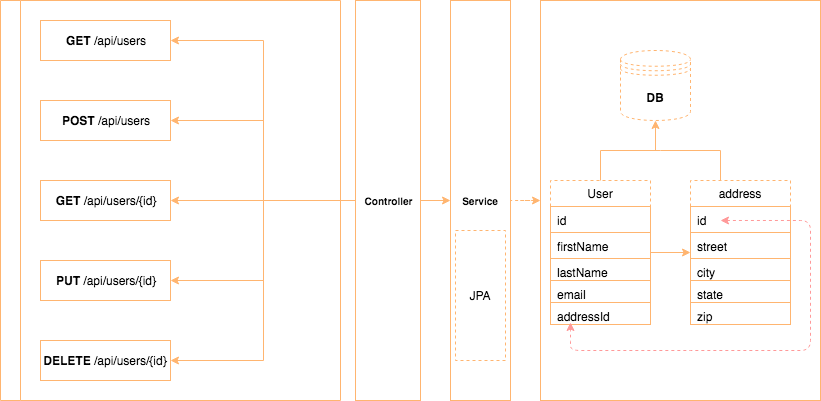

The diagram above was exported from draw.io. Its source (the exported page's mxGraphModel, read from the mxfile embedded in the PNG):
<mxGraphModel dx="1186" dy="612" grid="1" gridSize="10" guides="1" tooltips="1" connect="1" arrows="1" fold="1" page="1" pageScale="1" pageWidth="850" pageHeight="1100" math="0" shadow="0">
  <root>
    <mxCell id="0" />
    <mxCell id="1" parent="0" />
    <mxCell id="ga4mlKfYS3bTVSN39Dl5-74" value="" style="edgeStyle=orthogonalEdgeStyle;rounded=0;orthogonalLoop=1;jettySize=auto;html=1;dashed=1;endArrow=none;endFill=0;strokeColor=#FFB570;startArrow=classic;startFill=1;" edge="1" parent="1" source="ga4mlKfYS3bTVSN39Dl5-73" target="ga4mlKfYS3bTVSN39Dl5-39">
      <mxGeometry relative="1" as="geometry" />
    </mxCell>
    <mxCell id="ga4mlKfYS3bTVSN39Dl5-73" value="" style="rounded=0;whiteSpace=wrap;html=1;strokeColor=#FFB570;" vertex="1" parent="1">
      <mxGeometry x="550" y="95" width="280" height="400" as="geometry" />
    </mxCell>
    <mxCell id="ga4mlKfYS3bTVSN39Dl5-25" value="" style="swimlane;html=1;startSize=20;horizontal=0;childLayout=treeLayout;horizontalTree=1;resizable=0;containerType=tree;strokeColor=#FFB570;" vertex="1" parent="1">
      <mxGeometry x="10" y="95" width="340" height="400" as="geometry" />
    </mxCell>
    <mxCell id="ga4mlKfYS3bTVSN39Dl5-27" value="&lt;b&gt;GET&lt;/b&gt; /api/users" style="whiteSpace=wrap;html=1;strokeColor=#FFB570;" vertex="1" parent="ga4mlKfYS3bTVSN39Dl5-25">
      <mxGeometry x="40" y="20" width="130" height="40" as="geometry" />
    </mxCell>
    <mxCell id="ga4mlKfYS3bTVSN39Dl5-30" value="&lt;b&gt;POST&lt;/b&gt; /api/users" style="whiteSpace=wrap;html=1;strokeColor=#FFB570;" vertex="1" parent="ga4mlKfYS3bTVSN39Dl5-25">
      <mxGeometry x="40" y="100" width="130" height="40" as="geometry" />
    </mxCell>
    <mxCell id="ga4mlKfYS3bTVSN39Dl5-32" value="&lt;b&gt;GET&lt;/b&gt; /api/users/{id}" style="whiteSpace=wrap;html=1;strokeColor=#FFB570;" vertex="1" parent="ga4mlKfYS3bTVSN39Dl5-25">
      <mxGeometry x="40" y="180" width="130" height="40" as="geometry" />
    </mxCell>
    <mxCell id="ga4mlKfYS3bTVSN39Dl5-34" value="&lt;b&gt;PUT&lt;/b&gt; /api/users/{id}" style="whiteSpace=wrap;html=1;strokeColor=#FFB570;" vertex="1" parent="ga4mlKfYS3bTVSN39Dl5-25">
      <mxGeometry x="40" y="260" width="130" height="40" as="geometry" />
    </mxCell>
    <mxCell id="ga4mlKfYS3bTVSN39Dl5-36" value="&lt;b&gt;DELETE&lt;/b&gt; /api/users/{id}" style="whiteSpace=wrap;html=1;strokeColor=#FFB570;" vertex="1" parent="ga4mlKfYS3bTVSN39Dl5-25">
      <mxGeometry x="40" y="340" width="130" height="40" as="geometry" />
    </mxCell>
    <mxCell id="ga4mlKfYS3bTVSN39Dl5-40" value="" style="edgeStyle=orthogonalEdgeStyle;rounded=0;orthogonalLoop=1;jettySize=auto;html=1;strokeColor=#FFB570;" edge="1" parent="1" source="ga4mlKfYS3bTVSN39Dl5-26" target="ga4mlKfYS3bTVSN39Dl5-39">
      <mxGeometry relative="1" as="geometry" />
    </mxCell>
    <mxCell id="ga4mlKfYS3bTVSN39Dl5-26" value="&lt;b&gt;&lt;font style=&quot;font-size: 10px&quot;&gt;Controller&lt;/font&gt;&lt;/b&gt;" style="whiteSpace=wrap;html=1;strokeColor=#FFB570;" vertex="1" parent="1">
      <mxGeometry x="365" y="95" width="65" height="400" as="geometry" />
    </mxCell>
    <mxCell id="ga4mlKfYS3bTVSN39Dl5-39" value="&lt;b&gt;&lt;font style=&quot;font-size: 10px&quot;&gt;Service&lt;/font&gt;&lt;/b&gt;" style="whiteSpace=wrap;html=1;rotation=0;strokeColor=#FFB570;" vertex="1" parent="1">
      <mxGeometry x="460" y="95" width="60" height="400" as="geometry" />
    </mxCell>
    <mxCell id="ga4mlKfYS3bTVSN39Dl5-28" value="" style="edgeStyle=elbowEdgeStyle;elbow=horizontal;html=1;rounded=0;strokeColor=#FFB570;" edge="1" parent="1" source="ga4mlKfYS3bTVSN39Dl5-26" target="ga4mlKfYS3bTVSN39Dl5-27">
      <mxGeometry relative="1" as="geometry" />
    </mxCell>
    <mxCell id="ga4mlKfYS3bTVSN39Dl5-29" value="" style="edgeStyle=elbowEdgeStyle;elbow=horizontal;html=1;rounded=0;strokeColor=#FFB570;" edge="1" parent="1" source="ga4mlKfYS3bTVSN39Dl5-26" target="ga4mlKfYS3bTVSN39Dl5-30">
      <mxGeometry relative="1" as="geometry">
        <mxPoint x="155" y="-1240.2" as="sourcePoint" />
      </mxGeometry>
    </mxCell>
    <mxCell id="ga4mlKfYS3bTVSN39Dl5-31" value="" style="edgeStyle=elbowEdgeStyle;elbow=horizontal;html=1;rounded=0;strokeColor=#FFB570;" edge="1" parent="1" source="ga4mlKfYS3bTVSN39Dl5-26" target="ga4mlKfYS3bTVSN39Dl5-32">
      <mxGeometry relative="1" as="geometry">
        <mxPoint x="155" y="-1160.2" as="sourcePoint" />
      </mxGeometry>
    </mxCell>
    <mxCell id="ga4mlKfYS3bTVSN39Dl5-33" value="" style="edgeStyle=elbowEdgeStyle;elbow=horizontal;html=1;rounded=0;strokeColor=#FFB570;" edge="1" parent="1" source="ga4mlKfYS3bTVSN39Dl5-26" target="ga4mlKfYS3bTVSN39Dl5-34">
      <mxGeometry relative="1" as="geometry">
        <mxPoint x="155" y="-1040.2" as="sourcePoint" />
      </mxGeometry>
    </mxCell>
    <mxCell id="ga4mlKfYS3bTVSN39Dl5-35" value="" style="edgeStyle=elbowEdgeStyle;elbow=horizontal;html=1;rounded=0;strokeColor=#FFB570;" edge="1" parent="1" source="ga4mlKfYS3bTVSN39Dl5-26" target="ga4mlKfYS3bTVSN39Dl5-36">
      <mxGeometry relative="1" as="geometry">
        <mxPoint x="155" y="-920.2" as="sourcePoint" />
      </mxGeometry>
    </mxCell>
    <mxCell id="ga4mlKfYS3bTVSN39Dl5-41" value="JPA" style="rounded=0;whiteSpace=wrap;html=1;dashed=1;strokeColor=#FFB570;" vertex="1" parent="1">
      <mxGeometry x="465" y="325" width="50" height="130" as="geometry" />
    </mxCell>
    <mxCell id="ga4mlKfYS3bTVSN39Dl5-42" value="&lt;b&gt;DB&lt;/b&gt;" style="shape=datastore;whiteSpace=wrap;html=1;dashed=1;strokeColor=#FFB570;" vertex="1" parent="1">
      <mxGeometry x="630" y="145" width="70" height="70" as="geometry" />
    </mxCell>
    <mxCell id="ga4mlKfYS3bTVSN39Dl5-47" value="" style="edgeStyle=orthogonalEdgeStyle;rounded=0;orthogonalLoop=1;jettySize=auto;html=1;strokeColor=#FFB570;" edge="1" parent="1" source="ga4mlKfYS3bTVSN39Dl5-43" target="ga4mlKfYS3bTVSN39Dl5-42">
      <mxGeometry relative="1" as="geometry" />
    </mxCell>
    <mxCell id="ga4mlKfYS3bTVSN39Dl5-58" value="" style="edgeStyle=orthogonalEdgeStyle;rounded=0;orthogonalLoop=1;jettySize=auto;html=1;strokeColor=#FFB570;" edge="1" parent="1" source="ga4mlKfYS3bTVSN39Dl5-43" target="ga4mlKfYS3bTVSN39Dl5-52">
      <mxGeometry relative="1" as="geometry" />
    </mxCell>
    <mxCell id="ga4mlKfYS3bTVSN39Dl5-43" value="User" style="swimlane;fontStyle=0;childLayout=stackLayout;horizontal=1;startSize=26;fillColor=none;horizontalStack=0;resizeParent=1;resizeParentMax=0;resizeLast=0;collapsible=1;marginBottom=0;dashed=1;strokeColor=#FFB570;" vertex="1" parent="1">
      <mxGeometry x="560" y="275" width="100" height="144" as="geometry" />
    </mxCell>
    <mxCell id="ga4mlKfYS3bTVSN39Dl5-44" value="id" style="text;strokeColor=#FFB570;fillColor=none;align=left;verticalAlign=top;spacingLeft=4;spacingRight=4;overflow=hidden;rotatable=0;points=[[0,0.5],[1,0.5]];portConstraint=eastwest;" vertex="1" parent="ga4mlKfYS3bTVSN39Dl5-43">
      <mxGeometry y="26" width="100" height="26" as="geometry" />
    </mxCell>
    <mxCell id="ga4mlKfYS3bTVSN39Dl5-45" value="firstName" style="text;strokeColor=#FFB570;fillColor=none;align=left;verticalAlign=top;spacingLeft=4;spacingRight=4;overflow=hidden;rotatable=0;points=[[0,0.5],[1,0.5]];portConstraint=eastwest;" vertex="1" parent="ga4mlKfYS3bTVSN39Dl5-43">
      <mxGeometry y="52" width="100" height="26" as="geometry" />
    </mxCell>
    <mxCell id="ga4mlKfYS3bTVSN39Dl5-46" value="lastName" style="text;strokeColor=#FFB570;fillColor=none;align=left;verticalAlign=top;spacingLeft=4;spacingRight=4;overflow=hidden;rotatable=0;points=[[0,0.5],[1,0.5]];portConstraint=eastwest;" vertex="1" parent="ga4mlKfYS3bTVSN39Dl5-43">
      <mxGeometry y="78" width="100" height="22" as="geometry" />
    </mxCell>
    <mxCell id="ga4mlKfYS3bTVSN39Dl5-50" value="email" style="text;strokeColor=#FFB570;fillColor=none;align=left;verticalAlign=top;spacingLeft=4;spacingRight=4;overflow=hidden;rotatable=0;points=[[0,0.5],[1,0.5]];portConstraint=eastwest;" vertex="1" parent="ga4mlKfYS3bTVSN39Dl5-43">
      <mxGeometry y="100" width="100" height="22" as="geometry" />
    </mxCell>
    <mxCell id="ga4mlKfYS3bTVSN39Dl5-51" value="addressId" style="text;strokeColor=#FFB570;fillColor=none;align=left;verticalAlign=top;spacingLeft=4;spacingRight=4;overflow=hidden;rotatable=0;points=[[0,0.5],[1,0.5]];portConstraint=eastwest;" vertex="1" parent="ga4mlKfYS3bTVSN39Dl5-43">
      <mxGeometry y="122" width="100" height="22" as="geometry" />
    </mxCell>
    <mxCell id="ga4mlKfYS3bTVSN39Dl5-65" value="" style="edgeStyle=orthogonalEdgeStyle;rounded=0;orthogonalLoop=1;jettySize=auto;html=1;endArrow=none;endFill=0;strokeColor=#FFB570;" edge="1" parent="1" source="ga4mlKfYS3bTVSN39Dl5-52">
      <mxGeometry relative="1" as="geometry">
        <mxPoint x="660" y="245" as="targetPoint" />
        <Array as="points">
          <mxPoint x="730" y="245" />
          <mxPoint x="670" y="245" />
        </Array>
      </mxGeometry>
    </mxCell>
    <mxCell id="ga4mlKfYS3bTVSN39Dl5-52" value="address" style="swimlane;fontStyle=0;childLayout=stackLayout;horizontal=1;startSize=26;fillColor=none;horizontalStack=0;resizeParent=1;resizeParentMax=0;resizeLast=0;collapsible=1;marginBottom=0;dashed=1;strokeColor=#FFB570;" vertex="1" parent="1">
      <mxGeometry x="700" y="275" width="100" height="144" as="geometry" />
    </mxCell>
    <mxCell id="ga4mlKfYS3bTVSN39Dl5-53" value="id" style="text;strokeColor=#FFB570;fillColor=none;align=left;verticalAlign=top;spacingLeft=4;spacingRight=4;overflow=hidden;rotatable=0;points=[[0,0.5],[1,0.5]];portConstraint=eastwest;" vertex="1" parent="ga4mlKfYS3bTVSN39Dl5-52">
      <mxGeometry y="26" width="100" height="26" as="geometry" />
    </mxCell>
    <mxCell id="ga4mlKfYS3bTVSN39Dl5-54" value="street" style="text;strokeColor=#FFB570;fillColor=none;align=left;verticalAlign=top;spacingLeft=4;spacingRight=4;overflow=hidden;rotatable=0;points=[[0,0.5],[1,0.5]];portConstraint=eastwest;" vertex="1" parent="ga4mlKfYS3bTVSN39Dl5-52">
      <mxGeometry y="52" width="100" height="26" as="geometry" />
    </mxCell>
    <mxCell id="ga4mlKfYS3bTVSN39Dl5-55" value="city" style="text;strokeColor=#FFB570;fillColor=none;align=left;verticalAlign=top;spacingLeft=4;spacingRight=4;overflow=hidden;rotatable=0;points=[[0,0.5],[1,0.5]];portConstraint=eastwest;" vertex="1" parent="ga4mlKfYS3bTVSN39Dl5-52">
      <mxGeometry y="78" width="100" height="22" as="geometry" />
    </mxCell>
    <mxCell id="ga4mlKfYS3bTVSN39Dl5-56" value="state" style="text;strokeColor=#FFB570;fillColor=none;align=left;verticalAlign=top;spacingLeft=4;spacingRight=4;overflow=hidden;rotatable=0;points=[[0,0.5],[1,0.5]];portConstraint=eastwest;" vertex="1" parent="ga4mlKfYS3bTVSN39Dl5-52">
      <mxGeometry y="100" width="100" height="22" as="geometry" />
    </mxCell>
    <mxCell id="ga4mlKfYS3bTVSN39Dl5-57" value="zip" style="text;strokeColor=#FFB570;fillColor=none;align=left;verticalAlign=top;spacingLeft=4;spacingRight=4;overflow=hidden;rotatable=0;points=[[0,0.5],[1,0.5]];portConstraint=eastwest;" vertex="1" parent="ga4mlKfYS3bTVSN39Dl5-52">
      <mxGeometry y="122" width="100" height="22" as="geometry" />
    </mxCell>
    <mxCell id="ga4mlKfYS3bTVSN39Dl5-72" value="" style="endArrow=classic;startArrow=classic;html=1;dashed=1;entryX=0.3;entryY=0.538;entryDx=0;entryDy=0;entryPerimeter=0;strokeColor=#FF9999;" edge="1" parent="1" target="ga4mlKfYS3bTVSN39Dl5-53">
      <mxGeometry width="50" height="50" relative="1" as="geometry">
        <mxPoint x="580" y="417" as="sourcePoint" />
        <mxPoint x="820" y="347" as="targetPoint" />
        <Array as="points">
          <mxPoint x="580" y="427" />
          <mxPoint x="580" y="445" />
          <mxPoint x="690" y="445" />
          <mxPoint x="820" y="445" />
          <mxPoint x="820" y="315" />
        </Array>
      </mxGeometry>
    </mxCell>
  </root>
</mxGraphModel>